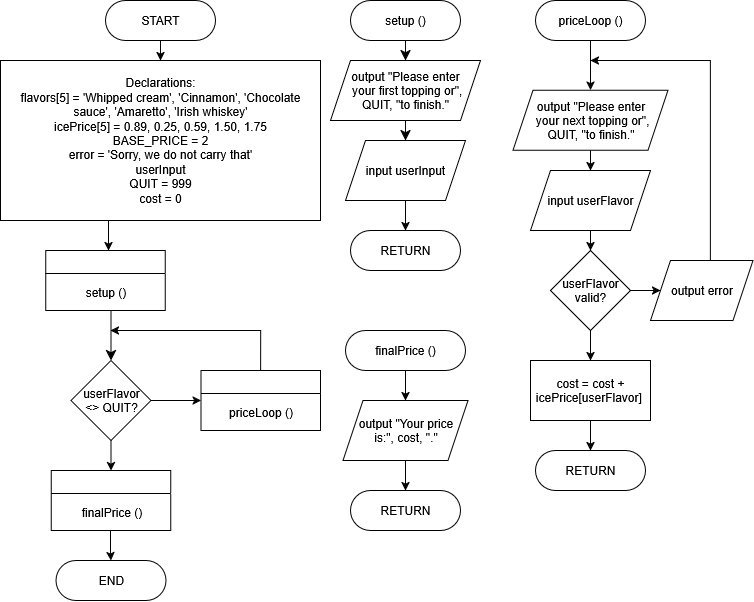

The diagram above was exported from draw.io. Its source (the exported page's mxGraphModel, read from the mxfile embedded in the PNG):
<mxGraphModel dx="765" dy="689" grid="1" gridSize="10" guides="1" tooltips="1" connect="1" arrows="1" fold="1" page="1" pageScale="1" pageWidth="827" pageHeight="1169" math="0" shadow="0">
  <root>
    <mxCell id="WIyWlLk6GJQsqaUBKTNV-0" />
    <mxCell id="WIyWlLk6GJQsqaUBKTNV-1" parent="WIyWlLk6GJQsqaUBKTNV-0" />
    <mxCell id="b3mnXaP5wkwhXLqP-vit-0" style="edgeStyle=orthogonalEdgeStyle;rounded=0;orthogonalLoop=1;jettySize=auto;html=1;exitX=0.5;exitY=1;exitDx=0;exitDy=0;entryX=0.5;entryY=0;entryDx=0;entryDy=0;" edge="1" parent="WIyWlLk6GJQsqaUBKTNV-1" source="b3mnXaP5wkwhXLqP-vit-1" target="b3mnXaP5wkwhXLqP-vit-3">
      <mxGeometry relative="1" as="geometry" />
    </mxCell>
    <mxCell id="b3mnXaP5wkwhXLqP-vit-1" value="START" style="rounded=1;whiteSpace=wrap;html=1;arcSize=50;" vertex="1" parent="WIyWlLk6GJQsqaUBKTNV-1">
      <mxGeometry x="142" y="30" width="110" height="40" as="geometry" />
    </mxCell>
    <mxCell id="b3mnXaP5wkwhXLqP-vit-2" style="edgeStyle=orthogonalEdgeStyle;rounded=0;orthogonalLoop=1;jettySize=auto;html=1;exitX=0.25;exitY=1;exitDx=0;exitDy=0;entryX=0.25;entryY=0;entryDx=0;entryDy=0;" edge="1" parent="WIyWlLk6GJQsqaUBKTNV-1">
      <mxGeometry relative="1" as="geometry">
        <mxPoint x="149.94000000000005" y="250" as="sourcePoint" />
        <mxPoint x="145.06500000000005" y="280" as="targetPoint" />
      </mxGeometry>
    </mxCell>
    <mxCell id="b3mnXaP5wkwhXLqP-vit-3" value="Declarations:&lt;div&gt;flavors[5] = 'Whipped cream', 'Cinnamon', 'Chocolate sauce', 'Amaretto', 'Irish whiskey'&lt;br&gt;icePrice[5] = 0.89, 0.25, 0.59, 1.50, 1.75&lt;br&gt;BASE_PRICE = 2&lt;br&gt;error = 'Sorry, we do not carry that'&lt;/div&gt;&lt;div&gt;userInput&lt;br&gt;QUIT = 999&lt;br&gt;cost = 0&lt;/div&gt;" style="rounded=0;whiteSpace=wrap;html=1;" vertex="1" parent="WIyWlLk6GJQsqaUBKTNV-1">
      <mxGeometry x="37" y="90" width="320" height="160" as="geometry" />
    </mxCell>
    <mxCell id="b3mnXaP5wkwhXLqP-vit-4" style="edgeStyle=orthogonalEdgeStyle;rounded=0;orthogonalLoop=1;jettySize=auto;html=1;exitX=0.5;exitY=0;exitDx=0;exitDy=0;" edge="1" parent="WIyWlLk6GJQsqaUBKTNV-1" source="b3mnXaP5wkwhXLqP-vit-5">
      <mxGeometry relative="1" as="geometry">
        <mxPoint x="147" y="360" as="targetPoint" />
        <Array as="points">
          <mxPoint x="297" y="360" />
        </Array>
      </mxGeometry>
    </mxCell>
    <mxCell id="b3mnXaP5wkwhXLqP-vit-5" value="" style="swimlane;whiteSpace=wrap;html=1;" vertex="1" parent="WIyWlLk6GJQsqaUBKTNV-1">
      <mxGeometry x="237.5" y="400" width="119.5" height="60" as="geometry" />
    </mxCell>
    <mxCell id="b3mnXaP5wkwhXLqP-vit-6" value="&lt;font style=&quot;font-size: 12px;&quot;&gt;priceLoop ()&lt;/font&gt;" style="text;html=1;align=center;verticalAlign=middle;resizable=0;points=[];autosize=1;strokeColor=none;fillColor=none;fontSize=16;" vertex="1" parent="b3mnXaP5wkwhXLqP-vit-5">
      <mxGeometry x="14.75" y="25" width="90" height="30" as="geometry" />
    </mxCell>
    <mxCell id="b3mnXaP5wkwhXLqP-vit-7" style="edgeStyle=none;curved=1;rounded=0;orthogonalLoop=1;jettySize=auto;html=1;fontSize=12;startSize=8;endSize=8;entryX=0.5;entryY=0;entryDx=0;entryDy=0;" edge="1" parent="WIyWlLk6GJQsqaUBKTNV-1" target="b3mnXaP5wkwhXLqP-vit-13">
      <mxGeometry relative="1" as="geometry">
        <mxPoint x="147.5" y="340" as="sourcePoint" />
        <mxPoint x="89.5" y="380" as="targetPoint" />
      </mxGeometry>
    </mxCell>
    <mxCell id="b3mnXaP5wkwhXLqP-vit-8" value="" style="swimlane;whiteSpace=wrap;html=1;" vertex="1" parent="WIyWlLk6GJQsqaUBKTNV-1">
      <mxGeometry x="82.25" y="280" width="119.5" height="60" as="geometry" />
    </mxCell>
    <mxCell id="b3mnXaP5wkwhXLqP-vit-9" value="&lt;font style=&quot;font-size: 12px;&quot;&gt;setup ()&lt;/font&gt;" style="text;html=1;align=center;verticalAlign=middle;resizable=0;points=[];autosize=1;strokeColor=none;fillColor=none;fontSize=16;" vertex="1" parent="b3mnXaP5wkwhXLqP-vit-8">
      <mxGeometry x="29.75" y="25" width="60" height="30" as="geometry" />
    </mxCell>
    <mxCell id="b3mnXaP5wkwhXLqP-vit-10" value="END" style="rounded=1;whiteSpace=wrap;html=1;arcSize=50;" vertex="1" parent="WIyWlLk6GJQsqaUBKTNV-1">
      <mxGeometry x="92.5" y="590" width="110" height="40" as="geometry" />
    </mxCell>
    <mxCell id="b3mnXaP5wkwhXLqP-vit-11" style="edgeStyle=orthogonalEdgeStyle;rounded=0;orthogonalLoop=1;jettySize=auto;html=1;exitX=1;exitY=0.5;exitDx=0;exitDy=0;entryX=0;entryY=0.5;entryDx=0;entryDy=0;" edge="1" parent="WIyWlLk6GJQsqaUBKTNV-1" source="b3mnXaP5wkwhXLqP-vit-13" target="b3mnXaP5wkwhXLqP-vit-5">
      <mxGeometry relative="1" as="geometry" />
    </mxCell>
    <mxCell id="b3mnXaP5wkwhXLqP-vit-12" style="edgeStyle=orthogonalEdgeStyle;rounded=0;orthogonalLoop=1;jettySize=auto;html=1;exitX=0.5;exitY=1;exitDx=0;exitDy=0;entryX=0.5;entryY=0;entryDx=0;entryDy=0;" edge="1" parent="WIyWlLk6GJQsqaUBKTNV-1" source="b3mnXaP5wkwhXLqP-vit-13" target="b3mnXaP5wkwhXLqP-vit-36">
      <mxGeometry relative="1" as="geometry" />
    </mxCell>
    <mxCell id="b3mnXaP5wkwhXLqP-vit-13" value="userFlavor&lt;br&gt;&amp;lt;&amp;gt; QUIT?" style="rhombus;whiteSpace=wrap;html=1;" vertex="1" parent="WIyWlLk6GJQsqaUBKTNV-1">
      <mxGeometry x="107.5" y="390" width="80" height="80" as="geometry" />
    </mxCell>
    <mxCell id="b3mnXaP5wkwhXLqP-vit-14" style="edgeStyle=none;curved=1;rounded=0;orthogonalLoop=1;jettySize=auto;html=1;exitX=0.5;exitY=1;exitDx=0;exitDy=0;entryX=0.5;entryY=0;entryDx=0;entryDy=0;fontSize=12;startSize=8;endSize=8;" edge="1" parent="WIyWlLk6GJQsqaUBKTNV-1" source="b3mnXaP5wkwhXLqP-vit-15" target="b3mnXaP5wkwhXLqP-vit-17">
      <mxGeometry relative="1" as="geometry" />
    </mxCell>
    <mxCell id="b3mnXaP5wkwhXLqP-vit-15" value="setup ()" style="rounded=1;whiteSpace=wrap;html=1;arcSize=50;" vertex="1" parent="WIyWlLk6GJQsqaUBKTNV-1">
      <mxGeometry x="387" y="30" width="110" height="40" as="geometry" />
    </mxCell>
    <mxCell id="b3mnXaP5wkwhXLqP-vit-16" style="edgeStyle=none;curved=1;rounded=0;orthogonalLoop=1;jettySize=auto;html=1;exitX=0.5;exitY=1;exitDx=0;exitDy=0;entryX=0.5;entryY=0;entryDx=0;entryDy=0;fontSize=12;startSize=8;endSize=8;" edge="1" parent="WIyWlLk6GJQsqaUBKTNV-1" source="b3mnXaP5wkwhXLqP-vit-17" target="b3mnXaP5wkwhXLqP-vit-19">
      <mxGeometry relative="1" as="geometry" />
    </mxCell>
    <mxCell id="b3mnXaP5wkwhXLqP-vit-17" value="output &quot;Please enter&lt;br&gt;&amp;nbsp;your first topping or&quot;,&lt;br&gt;QUIT, &quot;to finish.&quot;" style="shape=parallelogram;perimeter=parallelogramPerimeter;whiteSpace=wrap;html=1;fixedSize=1;" vertex="1" parent="WIyWlLk6GJQsqaUBKTNV-1">
      <mxGeometry x="367" y="90" width="150" height="60" as="geometry" />
    </mxCell>
    <mxCell id="b3mnXaP5wkwhXLqP-vit-18" style="edgeStyle=orthogonalEdgeStyle;rounded=0;orthogonalLoop=1;jettySize=auto;html=1;exitX=0.5;exitY=1;exitDx=0;exitDy=0;entryX=0.5;entryY=0;entryDx=0;entryDy=0;" edge="1" parent="WIyWlLk6GJQsqaUBKTNV-1" source="b3mnXaP5wkwhXLqP-vit-19" target="b3mnXaP5wkwhXLqP-vit-20">
      <mxGeometry relative="1" as="geometry" />
    </mxCell>
    <mxCell id="b3mnXaP5wkwhXLqP-vit-19" value="input userInput" style="shape=parallelogram;perimeter=parallelogramPerimeter;whiteSpace=wrap;html=1;fixedSize=1;" vertex="1" parent="WIyWlLk6GJQsqaUBKTNV-1">
      <mxGeometry x="382" y="170" width="120" height="60" as="geometry" />
    </mxCell>
    <mxCell id="b3mnXaP5wkwhXLqP-vit-20" value="RETURN" style="rounded=1;whiteSpace=wrap;html=1;arcSize=50;" vertex="1" parent="WIyWlLk6GJQsqaUBKTNV-1">
      <mxGeometry x="387" y="260" width="110" height="40" as="geometry" />
    </mxCell>
    <mxCell id="b3mnXaP5wkwhXLqP-vit-21" value="" style="edgeStyle=orthogonalEdgeStyle;rounded=0;orthogonalLoop=1;jettySize=auto;html=1;" edge="1" parent="WIyWlLk6GJQsqaUBKTNV-1" source="b3mnXaP5wkwhXLqP-vit-22" target="b3mnXaP5wkwhXLqP-vit-24">
      <mxGeometry relative="1" as="geometry" />
    </mxCell>
    <mxCell id="b3mnXaP5wkwhXLqP-vit-22" value="priceLoop ()" style="rounded=1;whiteSpace=wrap;html=1;arcSize=50;" vertex="1" parent="WIyWlLk6GJQsqaUBKTNV-1">
      <mxGeometry x="572" y="30" width="110" height="40" as="geometry" />
    </mxCell>
    <mxCell id="b3mnXaP5wkwhXLqP-vit-23" style="edgeStyle=orthogonalEdgeStyle;rounded=0;orthogonalLoop=1;jettySize=auto;html=1;exitX=0.5;exitY=1;exitDx=0;exitDy=0;entryX=0.5;entryY=0;entryDx=0;entryDy=0;" edge="1" parent="WIyWlLk6GJQsqaUBKTNV-1" source="b3mnXaP5wkwhXLqP-vit-24" target="b3mnXaP5wkwhXLqP-vit-26">
      <mxGeometry relative="1" as="geometry" />
    </mxCell>
    <mxCell id="b3mnXaP5wkwhXLqP-vit-24" value="output &quot;Please enter&lt;br&gt;&amp;nbsp;your next topping or&quot;,&lt;br&gt;QUIT, &quot;to finish.&quot;" style="shape=parallelogram;perimeter=parallelogramPerimeter;whiteSpace=wrap;html=1;fixedSize=1;" vertex="1" parent="WIyWlLk6GJQsqaUBKTNV-1">
      <mxGeometry x="549.5" y="119.65999999999997" width="155" height="60" as="geometry" />
    </mxCell>
    <mxCell id="b3mnXaP5wkwhXLqP-vit-25" style="edgeStyle=orthogonalEdgeStyle;rounded=0;orthogonalLoop=1;jettySize=auto;html=1;exitX=0.5;exitY=1;exitDx=0;exitDy=0;entryX=0.5;entryY=0;entryDx=0;entryDy=0;" edge="1" parent="WIyWlLk6GJQsqaUBKTNV-1" source="b3mnXaP5wkwhXLqP-vit-26" target="b3mnXaP5wkwhXLqP-vit-30">
      <mxGeometry relative="1" as="geometry" />
    </mxCell>
    <mxCell id="b3mnXaP5wkwhXLqP-vit-26" value="input userFlavor" style="shape=parallelogram;perimeter=parallelogramPerimeter;whiteSpace=wrap;html=1;fixedSize=1;" vertex="1" parent="WIyWlLk6GJQsqaUBKTNV-1">
      <mxGeometry x="567" y="200" width="120" height="60" as="geometry" />
    </mxCell>
    <mxCell id="b3mnXaP5wkwhXLqP-vit-27" style="edgeStyle=none;curved=1;rounded=0;orthogonalLoop=1;jettySize=auto;html=1;entryX=0.5;entryY=0;entryDx=0;entryDy=0;fontSize=12;startSize=8;endSize=8;" edge="1" parent="WIyWlLk6GJQsqaUBKTNV-1">
      <mxGeometry relative="1" as="geometry">
        <mxPoint x="622" y="279.6600000000001" as="sourcePoint" />
        <mxPoint x="622" y="279.6600000000001" as="targetPoint" />
      </mxGeometry>
    </mxCell>
    <mxCell id="b3mnXaP5wkwhXLqP-vit-28" style="edgeStyle=orthogonalEdgeStyle;rounded=0;orthogonalLoop=1;jettySize=auto;html=1;exitX=1;exitY=0.5;exitDx=0;exitDy=0;entryX=0;entryY=0.5;entryDx=0;entryDy=0;" edge="1" parent="WIyWlLk6GJQsqaUBKTNV-1" source="b3mnXaP5wkwhXLqP-vit-30" target="b3mnXaP5wkwhXLqP-vit-32">
      <mxGeometry relative="1" as="geometry" />
    </mxCell>
    <mxCell id="b3mnXaP5wkwhXLqP-vit-29" value="" style="edgeStyle=orthogonalEdgeStyle;rounded=0;orthogonalLoop=1;jettySize=auto;html=1;" edge="1" parent="WIyWlLk6GJQsqaUBKTNV-1" source="b3mnXaP5wkwhXLqP-vit-30" target="b3mnXaP5wkwhXLqP-vit-35">
      <mxGeometry relative="1" as="geometry" />
    </mxCell>
    <mxCell id="b3mnXaP5wkwhXLqP-vit-30" value="userFlavor&lt;br&gt;valid?" style="rhombus;whiteSpace=wrap;html=1;" vertex="1" parent="WIyWlLk6GJQsqaUBKTNV-1">
      <mxGeometry x="587" y="280" width="80" height="80" as="geometry" />
    </mxCell>
    <mxCell id="b3mnXaP5wkwhXLqP-vit-31" value="" style="edgeStyle=orthogonalEdgeStyle;rounded=0;orthogonalLoop=1;jettySize=auto;html=1;" edge="1" parent="WIyWlLk6GJQsqaUBKTNV-1" source="b3mnXaP5wkwhXLqP-vit-32">
      <mxGeometry relative="1" as="geometry">
        <mxPoint x="627" y="90" as="targetPoint" />
        <Array as="points">
          <mxPoint x="747" y="90" />
        </Array>
      </mxGeometry>
    </mxCell>
    <mxCell id="b3mnXaP5wkwhXLqP-vit-32" value="output error" style="shape=parallelogram;perimeter=parallelogramPerimeter;whiteSpace=wrap;html=1;fixedSize=1;" vertex="1" parent="WIyWlLk6GJQsqaUBKTNV-1">
      <mxGeometry x="687" y="290" width="102.5" height="60" as="geometry" />
    </mxCell>
    <mxCell id="b3mnXaP5wkwhXLqP-vit-33" value="RETURN" style="rounded=1;whiteSpace=wrap;html=1;arcSize=50;" vertex="1" parent="WIyWlLk6GJQsqaUBKTNV-1">
      <mxGeometry x="572" y="480" width="110" height="40" as="geometry" />
    </mxCell>
    <mxCell id="b3mnXaP5wkwhXLqP-vit-34" value="" style="edgeStyle=orthogonalEdgeStyle;rounded=0;orthogonalLoop=1;jettySize=auto;html=1;" edge="1" parent="WIyWlLk6GJQsqaUBKTNV-1" source="b3mnXaP5wkwhXLqP-vit-35" target="b3mnXaP5wkwhXLqP-vit-33">
      <mxGeometry relative="1" as="geometry" />
    </mxCell>
    <mxCell id="b3mnXaP5wkwhXLqP-vit-35" value="cost = cost + icePrice[userFlavor]&amp;nbsp;" style="rounded=0;whiteSpace=wrap;html=1;" vertex="1" parent="WIyWlLk6GJQsqaUBKTNV-1">
      <mxGeometry x="567" y="390" width="120" height="60" as="geometry" />
    </mxCell>
    <mxCell id="b3mnXaP5wkwhXLqP-vit-36" value="" style="swimlane;whiteSpace=wrap;html=1;" vertex="1" parent="WIyWlLk6GJQsqaUBKTNV-1">
      <mxGeometry x="87.75" y="500" width="119.5" height="60" as="geometry" />
    </mxCell>
    <mxCell id="b3mnXaP5wkwhXLqP-vit-37" value="&lt;font style=&quot;font-size: 12px;&quot;&gt;finalPrice ()&lt;/font&gt;" style="text;html=1;align=center;verticalAlign=middle;resizable=0;points=[];autosize=1;strokeColor=none;fillColor=none;fontSize=16;" vertex="1" parent="b3mnXaP5wkwhXLqP-vit-36">
      <mxGeometry x="19.75" y="25" width="80" height="30" as="geometry" />
    </mxCell>
    <mxCell id="b3mnXaP5wkwhXLqP-vit-38" value="" style="edgeStyle=orthogonalEdgeStyle;rounded=0;orthogonalLoop=1;jettySize=auto;html=1;" edge="1" parent="WIyWlLk6GJQsqaUBKTNV-1" target="b3mnXaP5wkwhXLqP-vit-10">
      <mxGeometry relative="1" as="geometry">
        <mxPoint x="147" y="560" as="sourcePoint" />
      </mxGeometry>
    </mxCell>
    <mxCell id="b3mnXaP5wkwhXLqP-vit-39" style="edgeStyle=orthogonalEdgeStyle;rounded=0;orthogonalLoop=1;jettySize=auto;html=1;exitX=0.5;exitY=1;exitDx=0;exitDy=0;entryX=0.5;entryY=0;entryDx=0;entryDy=0;" edge="1" parent="WIyWlLk6GJQsqaUBKTNV-1" source="b3mnXaP5wkwhXLqP-vit-40" target="b3mnXaP5wkwhXLqP-vit-42">
      <mxGeometry relative="1" as="geometry" />
    </mxCell>
    <mxCell id="b3mnXaP5wkwhXLqP-vit-40" value="finalPrice ()" style="rounded=1;whiteSpace=wrap;html=1;arcSize=50;" vertex="1" parent="WIyWlLk6GJQsqaUBKTNV-1">
      <mxGeometry x="382" y="360" width="120" height="40" as="geometry" />
    </mxCell>
    <mxCell id="b3mnXaP5wkwhXLqP-vit-41" value="" style="edgeStyle=orthogonalEdgeStyle;rounded=0;orthogonalLoop=1;jettySize=auto;html=1;" edge="1" parent="WIyWlLk6GJQsqaUBKTNV-1" source="b3mnXaP5wkwhXLqP-vit-42" target="b3mnXaP5wkwhXLqP-vit-43">
      <mxGeometry relative="1" as="geometry" />
    </mxCell>
    <mxCell id="b3mnXaP5wkwhXLqP-vit-42" value="output &quot;Your price&lt;br&gt;is:&quot;, cost, &quot;.&quot;" style="shape=parallelogram;perimeter=parallelogramPerimeter;whiteSpace=wrap;html=1;fixedSize=1;" vertex="1" parent="WIyWlLk6GJQsqaUBKTNV-1">
      <mxGeometry x="379.5" y="430" width="125" height="60" as="geometry" />
    </mxCell>
    <mxCell id="b3mnXaP5wkwhXLqP-vit-43" value="RETURN" style="rounded=1;whiteSpace=wrap;html=1;arcSize=50;" vertex="1" parent="WIyWlLk6GJQsqaUBKTNV-1">
      <mxGeometry x="387" y="520" width="110" height="40" as="geometry" />
    </mxCell>
  </root>
</mxGraphModel>